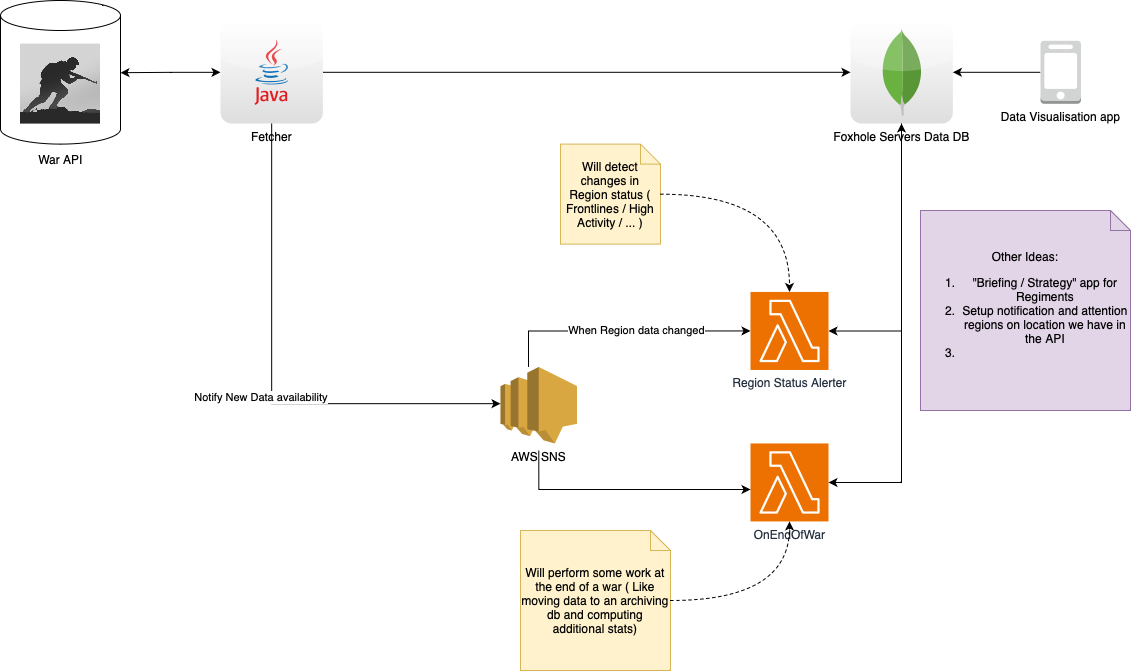

The diagram above was exported from draw.io. Its source (the exported page's mxGraphModel, read from the mxfile embedded in the PNG):
<mxGraphModel dx="1710" dy="993" grid="1" gridSize="10" guides="1" tooltips="1" connect="1" arrows="1" fold="1" page="1" pageScale="1" pageWidth="1169" pageHeight="827" math="0" shadow="0">
  <root>
    <mxCell id="0" />
    <mxCell id="1" parent="0" />
    <mxCell id="cCRL7Gyb3AUBUppwrwxP-4" value="Foxhole Servers&amp;nbsp;Data DB" style="dashed=0;outlineConnect=0;html=1;align=center;labelPosition=center;verticalLabelPosition=bottom;verticalAlign=top;shape=mxgraph.webicons.mongodb;gradientColor=#DFDEDE" vertex="1" parent="1">
      <mxGeometry x="880" y="50.60000000000002" width="102.4" height="102.4" as="geometry" />
    </mxCell>
    <mxCell id="cCRL7Gyb3AUBUppwrwxP-5" value="" style="group" vertex="1" connectable="0" parent="1">
      <mxGeometry x="30" y="30" width="120" height="143.60000000000002" as="geometry" />
    </mxCell>
    <mxCell id="cCRL7Gyb3AUBUppwrwxP-3" value="" style="shape=cylinder3;whiteSpace=wrap;html=1;boundedLbl=1;backgroundOutline=1;size=15;movable=0;resizable=0;rotatable=0;deletable=0;editable=0;locked=1;connectable=0;" vertex="1" parent="cCRL7Gyb3AUBUppwrwxP-5">
      <mxGeometry width="120" height="143.6" as="geometry" />
    </mxCell>
    <mxCell id="cCRL7Gyb3AUBUppwrwxP-2" value="" style="shape=image;verticalLabelPosition=bottom;labelBackgroundColor=default;verticalAlign=top;aspect=fixed;imageAspect=0;image=https://pbs.twimg.com/profile_images/978319052740313088/sXb7GovP_400x400.jpg;" vertex="1" parent="cCRL7Gyb3AUBUppwrwxP-5">
      <mxGeometry x="20" y="43.60000000000002" width="80" height="80" as="geometry" />
    </mxCell>
    <mxCell id="cCRL7Gyb3AUBUppwrwxP-6" value="War API" style="text;html=1;align=center;verticalAlign=middle;resizable=0;points=[];autosize=1;strokeColor=none;fillColor=none;" vertex="1" parent="1">
      <mxGeometry x="55" y="173.60000000000002" width="70" height="30" as="geometry" />
    </mxCell>
    <mxCell id="cCRL7Gyb3AUBUppwrwxP-8" style="edgeStyle=orthogonalEdgeStyle;rounded=0;orthogonalLoop=1;jettySize=auto;html=1;startArrow=classic;startFill=1;" edge="1" parent="1" source="cCRL7Gyb3AUBUppwrwxP-7">
      <mxGeometry relative="1" as="geometry">
        <mxPoint x="150" y="102.19999999999982" as="targetPoint" />
      </mxGeometry>
    </mxCell>
    <mxCell id="cCRL7Gyb3AUBUppwrwxP-9" style="edgeStyle=orthogonalEdgeStyle;rounded=0;orthogonalLoop=1;jettySize=auto;html=1;" edge="1" parent="1" source="cCRL7Gyb3AUBUppwrwxP-7" target="cCRL7Gyb3AUBUppwrwxP-4">
      <mxGeometry relative="1" as="geometry" />
    </mxCell>
    <mxCell id="cCRL7Gyb3AUBUppwrwxP-7" value="Fetcher" style="dashed=0;outlineConnect=0;html=1;align=center;labelPosition=center;verticalLabelPosition=bottom;verticalAlign=top;shape=mxgraph.webicons.java;gradientColor=#DFDEDE" vertex="1" parent="1">
      <mxGeometry x="250" y="50.6" width="102.4" height="102.4" as="geometry" />
    </mxCell>
    <mxCell id="cCRL7Gyb3AUBUppwrwxP-14" style="edgeStyle=orthogonalEdgeStyle;rounded=0;orthogonalLoop=1;jettySize=auto;html=1;entryX=0;entryY=0.5;entryDx=0;entryDy=0;entryPerimeter=0;" edge="1" parent="1" source="cCRL7Gyb3AUBUppwrwxP-10" target="cCRL7Gyb3AUBUppwrwxP-18">
      <mxGeometry relative="1" as="geometry">
        <mxPoint x="709.8" y="361.2352941176471" as="targetPoint" />
        <Array as="points">
          <mxPoint x="558" y="360" />
        </Array>
      </mxGeometry>
    </mxCell>
    <mxCell id="cCRL7Gyb3AUBUppwrwxP-15" value="When Region data changed" style="edgeLabel;html=1;align=center;verticalAlign=middle;resizable=0;points=[];" vertex="1" connectable="0" parent="cCRL7Gyb3AUBUppwrwxP-14">
      <mxGeometry x="0.1055" y="1" relative="1" as="geometry">
        <mxPoint as="offset" />
      </mxGeometry>
    </mxCell>
    <mxCell id="cCRL7Gyb3AUBUppwrwxP-10" value="AWS SNS&lt;br&gt;" style="outlineConnect=0;dashed=0;verticalLabelPosition=bottom;verticalAlign=top;align=center;html=1;shape=mxgraph.aws3.sns;fillColor=#D9A741;gradientColor=none;" vertex="1" parent="1">
      <mxGeometry x="530" y="396.45" width="76.5" height="76.5" as="geometry" />
    </mxCell>
    <mxCell id="cCRL7Gyb3AUBUppwrwxP-11" style="edgeStyle=orthogonalEdgeStyle;rounded=0;orthogonalLoop=1;jettySize=auto;html=1;entryX=0;entryY=0.48;entryDx=0;entryDy=0;entryPerimeter=0;" edge="1" parent="1" source="cCRL7Gyb3AUBUppwrwxP-7" target="cCRL7Gyb3AUBUppwrwxP-10">
      <mxGeometry relative="1" as="geometry">
        <mxPoint x="400" y="440" as="targetPoint" />
        <Array as="points">
          <mxPoint x="301" y="433" />
        </Array>
      </mxGeometry>
    </mxCell>
    <mxCell id="cCRL7Gyb3AUBUppwrwxP-12" value="&amp;nbsp;Notify New Data availability" style="edgeLabel;html=1;align=center;verticalAlign=middle;resizable=0;points=[];" vertex="1" connectable="0" parent="cCRL7Gyb3AUBUppwrwxP-11">
      <mxGeometry x="0.1474" y="5" relative="1" as="geometry">
        <mxPoint x="-25" y="-2" as="offset" />
      </mxGeometry>
    </mxCell>
    <mxCell id="cCRL7Gyb3AUBUppwrwxP-20" style="edgeStyle=orthogonalEdgeStyle;rounded=0;orthogonalLoop=1;jettySize=auto;html=1;startArrow=classic;startFill=1;endArrow=none;endFill=0;" edge="1" parent="1" source="cCRL7Gyb3AUBUppwrwxP-16" target="cCRL7Gyb3AUBUppwrwxP-4">
      <mxGeometry relative="1" as="geometry">
        <Array as="points">
          <mxPoint x="931" y="512" />
        </Array>
      </mxGeometry>
    </mxCell>
    <mxCell id="cCRL7Gyb3AUBUppwrwxP-16" value="OnEndOfWar" style="sketch=0;points=[[0,0,0],[0.25,0,0],[0.5,0,0],[0.75,0,0],[1,0,0],[0,1,0],[0.25,1,0],[0.5,1,0],[0.75,1,0],[1,1,0],[0,0.25,0],[0,0.5,0],[0,0.75,0],[1,0.25,0],[1,0.5,0],[1,0.75,0]];outlineConnect=0;fontColor=#232F3E;fillColor=#ED7100;strokeColor=#ffffff;dashed=0;verticalLabelPosition=bottom;verticalAlign=top;align=center;html=1;fontSize=12;fontStyle=0;aspect=fixed;shape=mxgraph.aws4.resourceIcon;resIcon=mxgraph.aws4.lambda;" vertex="1" parent="1">
      <mxGeometry x="780" y="472.95" width="78" height="78" as="geometry" />
    </mxCell>
    <mxCell id="cCRL7Gyb3AUBUppwrwxP-17" style="edgeStyle=orthogonalEdgeStyle;rounded=0;orthogonalLoop=1;jettySize=auto;html=1;entryX=0;entryY=0.5;entryDx=0;entryDy=0;entryPerimeter=0;" edge="1" parent="1">
      <mxGeometry relative="1" as="geometry">
        <mxPoint x="568.2941176470588" y="480.00000000000006" as="sourcePoint" />
        <mxPoint x="780" y="519" as="targetPoint" />
        <Array as="points">
          <mxPoint x="568" y="519" />
        </Array>
      </mxGeometry>
    </mxCell>
    <mxCell id="cCRL7Gyb3AUBUppwrwxP-19" style="edgeStyle=orthogonalEdgeStyle;rounded=0;orthogonalLoop=1;jettySize=auto;html=1;startArrow=classic;startFill=1;endArrow=classic;endFill=1;" edge="1" parent="1" source="cCRL7Gyb3AUBUppwrwxP-18" target="cCRL7Gyb3AUBUppwrwxP-4">
      <mxGeometry relative="1" as="geometry">
        <Array as="points">
          <mxPoint x="931" y="361" />
        </Array>
      </mxGeometry>
    </mxCell>
    <mxCell id="cCRL7Gyb3AUBUppwrwxP-18" value="Region Status Alerter" style="sketch=0;points=[[0,0,0],[0.25,0,0],[0.5,0,0],[0.75,0,0],[1,0,0],[0,1,0],[0.25,1,0],[0.5,1,0],[0.75,1,0],[1,1,0],[0,0.25,0],[0,0.5,0],[0,0.75,0],[1,0.25,0],[1,0.5,0],[1,0.75,0]];outlineConnect=0;fontColor=#232F3E;fillColor=#ED7100;strokeColor=#ffffff;dashed=0;verticalLabelPosition=bottom;verticalAlign=top;align=center;html=1;fontSize=12;fontStyle=0;aspect=fixed;shape=mxgraph.aws4.resourceIcon;resIcon=mxgraph.aws4.lambda;" vertex="1" parent="1">
      <mxGeometry x="780" y="321.45" width="78" height="78" as="geometry" />
    </mxCell>
    <mxCell id="cCRL7Gyb3AUBUppwrwxP-23" style="edgeStyle=orthogonalEdgeStyle;rounded=0;orthogonalLoop=1;jettySize=auto;html=1;" edge="1" parent="1" source="cCRL7Gyb3AUBUppwrwxP-22" target="cCRL7Gyb3AUBUppwrwxP-4">
      <mxGeometry relative="1" as="geometry" />
    </mxCell>
    <mxCell id="cCRL7Gyb3AUBUppwrwxP-22" value="Data Visualisation app" style="outlineConnect=0;dashed=0;verticalLabelPosition=bottom;verticalAlign=top;align=center;html=1;shape=mxgraph.aws3.mobile_client;fillColor=#D2D3D3;gradientColor=none;" vertex="1" parent="1">
      <mxGeometry x="1070" y="70.3" width="40.5" height="63" as="geometry" />
    </mxCell>
    <mxCell id="cCRL7Gyb3AUBUppwrwxP-25" value="Will detect changes in Region status ( Frontlines / High Activity / ... )" style="shape=note;size=20;whiteSpace=wrap;html=1;fillColor=#fff2cc;strokeColor=#d6b656;" vertex="1" parent="1">
      <mxGeometry x="590" y="173.6" width="100" height="100" as="geometry" />
    </mxCell>
    <mxCell id="cCRL7Gyb3AUBUppwrwxP-26" style="edgeStyle=orthogonalEdgeStyle;orthogonalLoop=1;jettySize=auto;html=1;entryX=0.5;entryY=0;entryDx=0;entryDy=0;entryPerimeter=0;curved=1;dashed=1;" edge="1" parent="1" source="cCRL7Gyb3AUBUppwrwxP-25" target="cCRL7Gyb3AUBUppwrwxP-18">
      <mxGeometry relative="1" as="geometry" />
    </mxCell>
    <mxCell id="cCRL7Gyb3AUBUppwrwxP-27" value="Will perform some work at the end of a war ( Like moving data to an archiving db and computing additional stats)" style="shape=note;size=20;whiteSpace=wrap;html=1;fillColor=#fff2cc;strokeColor=#d6b656;" vertex="1" parent="1">
      <mxGeometry x="550" y="560" width="150" height="140" as="geometry" />
    </mxCell>
    <mxCell id="cCRL7Gyb3AUBUppwrwxP-28" style="edgeStyle=orthogonalEdgeStyle;orthogonalLoop=1;jettySize=auto;html=1;entryX=0.5;entryY=1;entryDx=0;entryDy=0;entryPerimeter=0;curved=1;dashed=1;" edge="1" parent="1" source="cCRL7Gyb3AUBUppwrwxP-27" target="cCRL7Gyb3AUBUppwrwxP-16">
      <mxGeometry relative="1" as="geometry" />
    </mxCell>
    <mxCell id="cCRL7Gyb3AUBUppwrwxP-31" value="Other Ideas:&lt;br&gt;&lt;ol&gt;&lt;li&gt;&quot;Briefing / Strategy&quot; app for Regiments&lt;/li&gt;&lt;li&gt;Setup notification and attention regions on location we have in the API&lt;/li&gt;&lt;li&gt;&lt;br&gt;&lt;/li&gt;&lt;/ol&gt;" style="shape=note;size=20;whiteSpace=wrap;html=1;fillColor=#e1d5e7;strokeColor=#9673a6;" vertex="1" parent="1">
      <mxGeometry x="950" y="240" width="210" height="200" as="geometry" />
    </mxCell>
  </root>
</mxGraphModel>